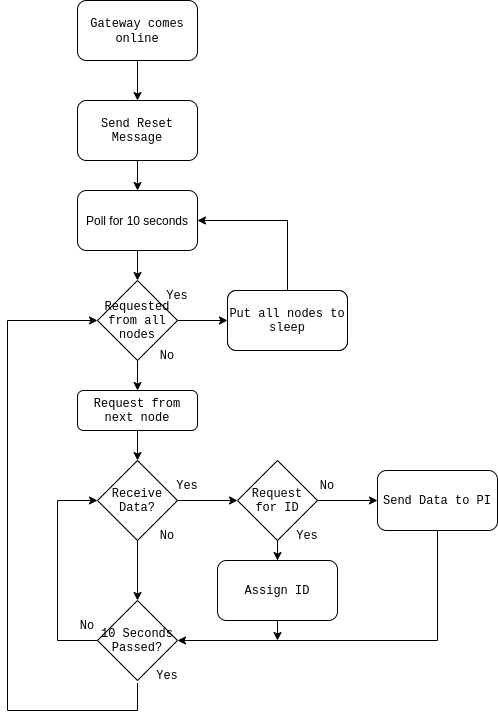

The diagram above was exported from draw.io. Its source (the exported page's mxGraphModel, read from the mxfile embedded in the PNG):
<mxGraphModel dx="1422" dy="822" grid="1" gridSize="10" guides="1" tooltips="1" connect="1" arrows="1" fold="1" page="1" pageScale="1" pageWidth="850" pageHeight="1100" math="0" shadow="0">
  <root>
    <mxCell id="0" />
    <mxCell id="1" parent="0" />
    <mxCell id="OU8FY6qR_UhbRohYEcJN-4" value="" style="edgeStyle=orthogonalEdgeStyle;rounded=0;orthogonalLoop=1;jettySize=auto;html=1;fontFamily=Courier New;" parent="1" source="OU8FY6qR_UhbRohYEcJN-1" target="OU8FY6qR_UhbRohYEcJN-2" edge="1">
      <mxGeometry relative="1" as="geometry" />
    </mxCell>
    <mxCell id="OU8FY6qR_UhbRohYEcJN-1" value="&lt;font face=&quot;Courier New&quot;&gt;Gateway comes online&lt;br&gt;&lt;/font&gt;" style="rounded=1;whiteSpace=wrap;html=1;" parent="1" vertex="1">
      <mxGeometry x="160" y="40" width="120" height="60" as="geometry" />
    </mxCell>
    <mxCell id="cYFbRn6ZZ1JBl5QkTwYX-2" value="" style="edgeStyle=orthogonalEdgeStyle;rounded=0;orthogonalLoop=1;jettySize=auto;html=1;" edge="1" parent="1" source="OU8FY6qR_UhbRohYEcJN-2" target="cYFbRn6ZZ1JBl5QkTwYX-1">
      <mxGeometry relative="1" as="geometry" />
    </mxCell>
    <mxCell id="OU8FY6qR_UhbRohYEcJN-2" value="Send Reset Message" style="rounded=1;whiteSpace=wrap;html=1;fontFamily=Courier New;" parent="1" vertex="1">
      <mxGeometry x="160" y="140" width="120" height="60" as="geometry" />
    </mxCell>
    <mxCell id="OU8FY6qR_UhbRohYEcJN-9" value="" style="edgeStyle=orthogonalEdgeStyle;rounded=0;orthogonalLoop=1;jettySize=auto;html=1;fontFamily=Courier New;" parent="1" source="OU8FY6qR_UhbRohYEcJN-5" edge="1">
      <mxGeometry relative="1" as="geometry">
        <mxPoint x="320" y="540" as="targetPoint" />
      </mxGeometry>
    </mxCell>
    <mxCell id="OU8FY6qR_UhbRohYEcJN-10" value="" style="edgeStyle=orthogonalEdgeStyle;rounded=0;orthogonalLoop=1;jettySize=auto;html=1;fontFamily=Courier New;" parent="1" source="OU8FY6qR_UhbRohYEcJN-5" target="OU8FY6qR_UhbRohYEcJN-6" edge="1">
      <mxGeometry relative="1" as="geometry" />
    </mxCell>
    <mxCell id="OU8FY6qR_UhbRohYEcJN-5" value="Receive Data?" style="rhombus;whiteSpace=wrap;html=1;fontFamily=Courier New;" parent="1" vertex="1">
      <mxGeometry x="180" y="500" width="80" height="80" as="geometry" />
    </mxCell>
    <mxCell id="OU8FY6qR_UhbRohYEcJN-11" style="edgeStyle=orthogonalEdgeStyle;rounded=0;orthogonalLoop=1;jettySize=auto;html=1;exitX=0;exitY=0.5;exitDx=0;exitDy=0;entryX=0;entryY=0.5;entryDx=0;entryDy=0;fontFamily=Courier New;" parent="1" source="OU8FY6qR_UhbRohYEcJN-6" target="OU8FY6qR_UhbRohYEcJN-5" edge="1">
      <mxGeometry relative="1" as="geometry">
        <Array as="points">
          <mxPoint x="140" y="680" />
          <mxPoint x="140" y="540" />
        </Array>
      </mxGeometry>
    </mxCell>
    <mxCell id="OU8FY6qR_UhbRohYEcJN-15" value="" style="edgeStyle=orthogonalEdgeStyle;rounded=0;orthogonalLoop=1;jettySize=auto;html=1;fontFamily=Courier New;entryX=0;entryY=0.5;entryDx=0;entryDy=0;exitX=0;exitY=0.75;exitDx=0;exitDy=0;" parent="1" source="OU8FY6qR_UhbRohYEcJN-13" target="cYFbRn6ZZ1JBl5QkTwYX-4" edge="1">
      <mxGeometry relative="1" as="geometry">
        <mxPoint x="90" y="750" as="targetPoint" />
        <Array as="points">
          <mxPoint x="220" y="750" />
          <mxPoint x="90" y="750" />
          <mxPoint x="90" y="360" />
        </Array>
      </mxGeometry>
    </mxCell>
    <mxCell id="OU8FY6qR_UhbRohYEcJN-6" value="10 Seconds Passed?" style="rhombus;whiteSpace=wrap;html=1;fontFamily=Courier New;" parent="1" vertex="1">
      <mxGeometry x="180" y="640" width="80" height="80" as="geometry" />
    </mxCell>
    <mxCell id="OU8FY6qR_UhbRohYEcJN-12" value="No" style="text;html=1;strokeColor=none;fillColor=none;align=center;verticalAlign=middle;whiteSpace=wrap;rounded=0;fontFamily=Courier New;" parent="1" vertex="1">
      <mxGeometry x="140" y="650" width="60" height="30" as="geometry" />
    </mxCell>
    <mxCell id="OU8FY6qR_UhbRohYEcJN-13" value="Yes" style="text;html=1;strokeColor=none;fillColor=none;align=center;verticalAlign=middle;whiteSpace=wrap;rounded=0;fontFamily=Courier New;" parent="1" vertex="1">
      <mxGeometry x="220" y="700" width="60" height="30" as="geometry" />
    </mxCell>
    <mxCell id="OU8FY6qR_UhbRohYEcJN-16" value="No" style="text;html=1;strokeColor=none;fillColor=none;align=center;verticalAlign=middle;whiteSpace=wrap;rounded=0;fontFamily=Courier New;" parent="1" vertex="1">
      <mxGeometry x="220" y="560" width="60" height="30" as="geometry" />
    </mxCell>
    <mxCell id="OU8FY6qR_UhbRohYEcJN-17" value="Yes" style="text;html=1;strokeColor=none;fillColor=none;align=center;verticalAlign=middle;whiteSpace=wrap;rounded=0;fontFamily=Courier New;" parent="1" vertex="1">
      <mxGeometry x="240" y="510" width="60" height="30" as="geometry" />
    </mxCell>
    <mxCell id="OU8FY6qR_UhbRohYEcJN-20" value="" style="edgeStyle=orthogonalEdgeStyle;rounded=0;orthogonalLoop=1;jettySize=auto;html=1;fontFamily=Courier New;" parent="1" source="OU8FY6qR_UhbRohYEcJN-18" target="OU8FY6qR_UhbRohYEcJN-19" edge="1">
      <mxGeometry relative="1" as="geometry" />
    </mxCell>
    <mxCell id="OU8FY6qR_UhbRohYEcJN-22" value="" style="edgeStyle=orthogonalEdgeStyle;rounded=0;orthogonalLoop=1;jettySize=auto;html=1;fontFamily=Courier New;" parent="1" source="OU8FY6qR_UhbRohYEcJN-18" target="OU8FY6qR_UhbRohYEcJN-21" edge="1">
      <mxGeometry relative="1" as="geometry" />
    </mxCell>
    <mxCell id="OU8FY6qR_UhbRohYEcJN-18" value="Request for ID" style="rhombus;whiteSpace=wrap;html=1;fontFamily=Courier New;" parent="1" vertex="1">
      <mxGeometry x="320" y="500" width="80" height="80" as="geometry" />
    </mxCell>
    <mxCell id="OU8FY6qR_UhbRohYEcJN-23" style="edgeStyle=orthogonalEdgeStyle;rounded=0;orthogonalLoop=1;jettySize=auto;html=1;exitX=0.5;exitY=1;exitDx=0;exitDy=0;entryX=1;entryY=0.5;entryDx=0;entryDy=0;fontFamily=Courier New;" parent="1" source="OU8FY6qR_UhbRohYEcJN-19" target="OU8FY6qR_UhbRohYEcJN-6" edge="1">
      <mxGeometry relative="1" as="geometry" />
    </mxCell>
    <mxCell id="OU8FY6qR_UhbRohYEcJN-19" value="Send Data to PI" style="rounded=1;whiteSpace=wrap;html=1;fontFamily=Courier New;" parent="1" vertex="1">
      <mxGeometry x="460" y="510" width="120" height="60" as="geometry" />
    </mxCell>
    <mxCell id="OU8FY6qR_UhbRohYEcJN-25" style="edgeStyle=orthogonalEdgeStyle;rounded=0;orthogonalLoop=1;jettySize=auto;html=1;exitX=0.5;exitY=1;exitDx=0;exitDy=0;fontFamily=Courier New;" parent="1" source="OU8FY6qR_UhbRohYEcJN-21" edge="1">
      <mxGeometry relative="1" as="geometry">
        <mxPoint x="360" y="680" as="targetPoint" />
      </mxGeometry>
    </mxCell>
    <mxCell id="OU8FY6qR_UhbRohYEcJN-21" value="Assign ID" style="rounded=1;whiteSpace=wrap;html=1;fontFamily=Courier New;" parent="1" vertex="1">
      <mxGeometry x="300" y="600" width="120" height="60" as="geometry" />
    </mxCell>
    <mxCell id="OU8FY6qR_UhbRohYEcJN-27" value="No" style="text;html=1;strokeColor=none;fillColor=none;align=center;verticalAlign=middle;whiteSpace=wrap;rounded=0;fontFamily=Courier New;" parent="1" vertex="1">
      <mxGeometry x="380" y="510" width="60" height="30" as="geometry" />
    </mxCell>
    <mxCell id="OU8FY6qR_UhbRohYEcJN-28" value="Yes" style="text;html=1;strokeColor=none;fillColor=none;align=center;verticalAlign=middle;whiteSpace=wrap;rounded=0;fontFamily=Courier New;" parent="1" vertex="1">
      <mxGeometry x="360" y="560" width="60" height="30" as="geometry" />
    </mxCell>
    <mxCell id="cYFbRn6ZZ1JBl5QkTwYX-3" value="" style="edgeStyle=orthogonalEdgeStyle;rounded=0;orthogonalLoop=1;jettySize=auto;html=1;" edge="1" parent="1" source="cYFbRn6ZZ1JBl5QkTwYX-1">
      <mxGeometry relative="1" as="geometry">
        <mxPoint x="220" y="320" as="targetPoint" />
      </mxGeometry>
    </mxCell>
    <mxCell id="cYFbRn6ZZ1JBl5QkTwYX-1" value="Poll for 10 seconds" style="rounded=1;whiteSpace=wrap;html=1;" vertex="1" parent="1">
      <mxGeometry x="160" y="230" width="120" height="60" as="geometry" />
    </mxCell>
    <mxCell id="cYFbRn6ZZ1JBl5QkTwYX-14" value="" style="edgeStyle=orthogonalEdgeStyle;rounded=0;orthogonalLoop=1;jettySize=auto;html=1;" edge="1" parent="1" source="cYFbRn6ZZ1JBl5QkTwYX-4" target="cYFbRn6ZZ1JBl5QkTwYX-12">
      <mxGeometry relative="1" as="geometry" />
    </mxCell>
    <mxCell id="cYFbRn6ZZ1JBl5QkTwYX-4" value="Requested from all nodes" style="rhombus;whiteSpace=wrap;html=1;fontFamily=Courier New;" vertex="1" parent="1">
      <mxGeometry x="180" y="320" width="80" height="80" as="geometry" />
    </mxCell>
    <mxCell id="cYFbRn6ZZ1JBl5QkTwYX-6" value="" style="endArrow=classic;html=1;rounded=0;exitX=1;exitY=0.5;exitDx=0;exitDy=0;" edge="1" parent="1" source="cYFbRn6ZZ1JBl5QkTwYX-4">
      <mxGeometry width="50" height="50" relative="1" as="geometry">
        <mxPoint x="400" y="440" as="sourcePoint" />
        <mxPoint x="310" y="360" as="targetPoint" />
      </mxGeometry>
    </mxCell>
    <mxCell id="cYFbRn6ZZ1JBl5QkTwYX-7" value="Yes" style="text;html=1;strokeColor=none;fillColor=none;align=center;verticalAlign=middle;whiteSpace=wrap;rounded=0;fontFamily=Courier New;" vertex="1" parent="1">
      <mxGeometry x="230" y="320" width="60" height="30" as="geometry" />
    </mxCell>
    <mxCell id="cYFbRn6ZZ1JBl5QkTwYX-8" value="No" style="text;html=1;strokeColor=none;fillColor=none;align=center;verticalAlign=middle;whiteSpace=wrap;rounded=0;fontFamily=Courier New;" vertex="1" parent="1">
      <mxGeometry x="220" y="380" width="60" height="30" as="geometry" />
    </mxCell>
    <mxCell id="cYFbRn6ZZ1JBl5QkTwYX-9" value="Put all nodes to sleep" style="rounded=1;whiteSpace=wrap;html=1;fontFamily=Courier New;" vertex="1" parent="1">
      <mxGeometry x="310" y="330" width="120" height="60" as="geometry" />
    </mxCell>
    <mxCell id="cYFbRn6ZZ1JBl5QkTwYX-10" value="" style="endArrow=classic;html=1;rounded=0;exitX=0.5;exitY=0;exitDx=0;exitDy=0;entryX=1;entryY=0.5;entryDx=0;entryDy=0;" edge="1" parent="1" source="cYFbRn6ZZ1JBl5QkTwYX-9" target="cYFbRn6ZZ1JBl5QkTwYX-1">
      <mxGeometry width="50" height="50" relative="1" as="geometry">
        <mxPoint x="400" y="430" as="sourcePoint" />
        <mxPoint x="450" y="380" as="targetPoint" />
        <Array as="points">
          <mxPoint x="370" y="260" />
        </Array>
      </mxGeometry>
    </mxCell>
    <mxCell id="cYFbRn6ZZ1JBl5QkTwYX-11" value="Put all nodes to sleep" style="rounded=1;whiteSpace=wrap;html=1;fontFamily=Courier New;" vertex="1" parent="1">
      <mxGeometry x="310" y="330" width="120" height="60" as="geometry" />
    </mxCell>
    <mxCell id="cYFbRn6ZZ1JBl5QkTwYX-15" value="" style="edgeStyle=orthogonalEdgeStyle;rounded=0;orthogonalLoop=1;jettySize=auto;html=1;" edge="1" parent="1" source="cYFbRn6ZZ1JBl5QkTwYX-12" target="OU8FY6qR_UhbRohYEcJN-5">
      <mxGeometry relative="1" as="geometry" />
    </mxCell>
    <mxCell id="cYFbRn6ZZ1JBl5QkTwYX-12" value="Request from next node" style="rounded=1;whiteSpace=wrap;html=1;fontFamily=Courier New;" vertex="1" parent="1">
      <mxGeometry x="160" y="430" width="120" height="40" as="geometry" />
    </mxCell>
  </root>
</mxGraphModel>